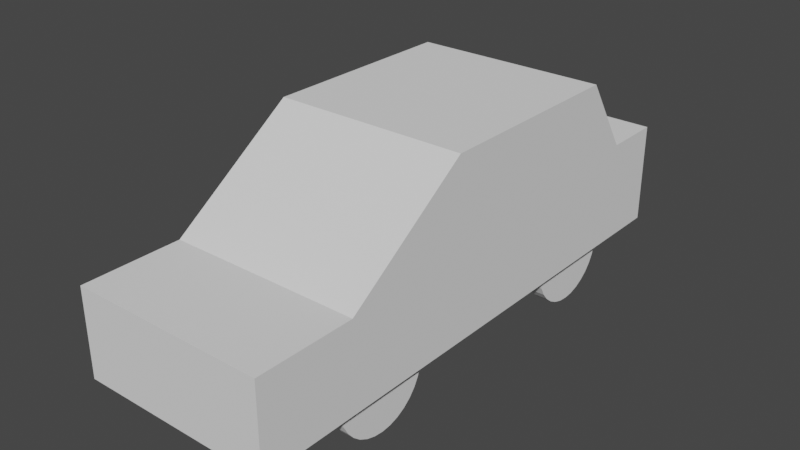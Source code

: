 # Source: Car.blend  (saved by Blender 2.80.41; exported with 4.5.12 LTS)
import bpy
from mathutils import Matrix  # noqa: F401  (used for matrix-valued properties, if any)

bpy.ops.wm.read_factory_settings(use_empty=True)
scene = bpy.context.scene
scene.name = 'Scene'

# ---- collections
col_collection = bpy.data.collections.new('Collection'); scene.collection.children.link(col_collection)

# ---- world
world_world = bpy.data.worlds.new('World'); scene.world = world_world
world_world.use_nodes = True; world_world.node_tree.nodes.clear()
_N = world_world.node_tree.nodes; _L = world_world.node_tree.links
n0 = _N.new('ShaderNodeOutputWorld'); n0.name = 'World Output'; n0.location = (300, 300)
n1 = _N.new('ShaderNodeBackground'); n1.name = 'Background'; n1.location = (10, 300)
n1.inputs[0].default_value = (0.05088, 0.05088, 0.05088, 1.0)
_L.new(n1.outputs[0], n0.inputs[0])
n0.is_active_output = True
world_world.color = (0.05088, 0.05088, 0.05088)
world_world.use_sun_shadow = False
world_world.sun_shadow_jitter_overblur = 0.0

# ---- meshes
me_circle = bpy.data.meshes.new('Circle')
me_circle.from_pydata([(0.4743, 0.6408, 0.9263), (0.4743, 0.6346, 0.989), (0.4743, 0.6163, 1.049), (0.4743, 0.5866, 1.105), (0.4743, 0.5467, 1.153), (0.4743, 0.4981, 1.193), (0.4743, 0.4425, 1.223), (0.4743, 0.3823, 1.241), (0.4743, 0.3196, 1.247), (0.4743, 0.257, 1.241), (0.4743, 0.1968, 1.223), (0.4743, 0.1412, 1.193), (0.4743, 0.09258, 1.153), (0.4743, 0.05264, 1.105), (0.4743, 0.02297, 1.049), (0.4743, 0.004692, 0.989), (0.4743, -0.001478, 0.9263), (0.4743, 0.004692, 0.8637), (0.4743, 0.02297, 0.8034), (0.4743, 0.05264, 0.7479), (0.4743, 0.09258, 0.6992), (0.4743, 0.1412, 0.6593), (0.4743, 0.1968, 0.6296), (0.4743, 0.257, 0.6114), (0.4743, 0.3196, 0.6052), (0.4743, 0.3823, 0.6114), (0.4743, 0.4425, 0.6296), (0.4743, 0.4981, 0.6593), (0.4743, 0.5467, 0.6993), (0.4743, 0.5866, 0.7479), (0.4743, 0.6163, 0.8034), (0.4743, 0.6346, 0.8637), (0.6303, 0.294, 1.845), (0.6303, 0.8602, 1.845), (0.6303, 0.294, 1.203), (0.6303, 0.8602, 1.203), (0.6303, 0.294, 0.3714), (0.6303, 1.44, 0.3714), (0.6303, 0.294, -0.9441), (0.6303, 1.44, -0.9441), (0.6303, 0.294, -1.265), (0.6303, 0.9513, -1.265), (0.6303, 0.294, -1.656), (0.6303, 0.9513, -1.656), (0.0, 0.294, 1.845), (0.0, 0.8602, 1.845), (0.0, 0.294, 1.203), (0.0, 0.8602, 1.203), (0.0, 0.294, 0.3714), (0.0, 1.44, 0.3714), (0.0, 0.294, -0.9441), (0.0, 1.44, -0.9441), (0.0, 0.294, -1.265), (0.0, 0.9513, -1.265), (0.0, 0.294, -1.656), (0.0, 0.9513, -1.656), (0.5723, 0.6408, 0.9263), (0.5723, 0.6346, 0.989), (0.5723, 0.6163, 1.049), (0.5723, 0.5866, 1.105), (0.5723, 0.5467, 1.153), (0.5723, 0.4981, 1.193), (0.5723, 0.4425, 1.223), (0.5723, 0.3823, 1.241), (0.5723, 0.3196, 1.247), (0.5723, 0.257, 1.241), (0.5723, 0.1968, 1.223), (0.5723, 0.1412, 1.193), (0.5723, 0.09258, 1.153), (0.5723, 0.05264, 1.105), (0.5723, 0.02297, 1.049), (0.5723, 0.004692, 0.989), (0.5723, -0.001478, 0.9263), (0.5723, 0.004692, 0.8637), (0.5723, 0.02297, 0.8034), (0.5723, 0.05264, 0.7479), (0.5723, 0.09258, 0.6992), (0.5723, 0.1412, 0.6593), (0.5723, 0.1968, 0.6296), (0.5723, 0.257, 0.6114), (0.5723, 0.3196, 0.6052), (0.5723, 0.3823, 0.6114), (0.5723, 0.4425, 0.6296), (0.5723, 0.4981, 0.6593), (0.5723, 0.5467, 0.6993), (0.5723, 0.5866, 0.7479), (0.5723, 0.6163, 0.8034), (0.5723, 0.6346, 0.8637), (0.4743, 0.6408, -0.8807), (0.4743, 0.6346, -0.818), (0.4743, 0.6163, -0.7578), (0.4743, 0.5866, -0.7022), (0.4743, 0.5467, -0.6536), (0.4743, 0.4981, -0.6137), (0.4743, 0.4425, -0.584), (0.4743, 0.3823, -0.5657), (0.4743, 0.3196, -0.5595), (0.4743, 0.257, -0.5657), (0.4743, 0.1968, -0.584), (0.4743, 0.1412, -0.6137), (0.4743, 0.09258, -0.6536), (0.4743, 0.05264, -0.7022), (0.4743, 0.02297, -0.7578), (0.4743, 0.004692, -0.818), (0.4743, -0.001478, -0.8807), (0.4743, 0.004692, -0.9433), (0.4743, 0.02297, -1.004), (0.4743, 0.05264, -1.059), (0.4743, 0.09258, -1.108), (0.4743, 0.1412, -1.148), (0.4743, 0.1968, -1.177), (0.4743, 0.257, -1.196), (0.4743, 0.3196, -1.202), (0.4743, 0.3823, -1.196), (0.4743, 0.4425, -1.177), (0.4743, 0.4981, -1.148), (0.4743, 0.5467, -1.108), (0.4743, 0.5866, -1.059), (0.4743, 0.6163, -1.004), (0.4743, 0.6346, -0.9433), (0.5723, 0.6408, -0.8807), (0.5723, 0.6346, -0.818), (0.5723, 0.6163, -0.7578), (0.5723, 0.5866, -0.7022), (0.5723, 0.5467, -0.6536), (0.5723, 0.4981, -0.6137), (0.5723, 0.4425, -0.584), (0.5723, 0.3823, -0.5657), (0.5723, 0.3196, -0.5595), (0.5723, 0.257, -0.5657), (0.5723, 0.1968, -0.584), (0.5723, 0.1412, -0.6137), (0.5723, 0.09258, -0.6536), (0.5723, 0.05264, -0.7022), (0.5723, 0.02297, -0.7578), (0.5723, 0.004692, -0.818), (0.5723, -0.001478, -0.8807), (0.5723, 0.004692, -0.9433), (0.5723, 0.02297, -1.004), (0.5723, 0.05264, -1.059), (0.5723, 0.09258, -1.108), (0.5723, 0.1412, -1.148), (0.5723, 0.1968, -1.177), (0.5723, 0.257, -1.196), (0.5723, 0.3196, -1.202), (0.5723, 0.3823, -1.196), (0.5723, 0.4425, -1.177), (0.5723, 0.4981, -1.148), (0.5723, 0.5467, -1.108), (0.5723, 0.5866, -1.059), (0.5723, 0.6163, -1.004), (0.5723, 0.6346, -0.9433)], [], [(47, 35, 37, 49), (34, 35, 33, 32), (44, 46, 34, 32), (47, 45, 33, 35), (35, 34, 36, 37), (39, 38, 40, 41), (37, 36, 38, 39), (49, 37, 39, 51), (53, 41, 43, 55), (51, 39, 41, 53), (54, 55, 43, 42), (41, 40, 42, 43), (40, 52, 54, 42), (38, 50, 52, 40), (36, 48, 50, 38), (34, 46, 48, 36), (32, 33, 45, 44), (1, 0, 31, 30, 29, 28, 27, 26, 25, 24, 23, 22, 21, 20, 19, 18, 17, 16, 15, 14, 13, 12, 11, 10, 9, 8, 7, 6, 5, 4, 3, 2), (57, 58, 59, 60, 61, 62, 63, 64, 65, 66, 67, 68, 69, 70, 71, 72, 73, 74, 75, 76, 77, 78, 79, 80, 81, 82, 83, 84, 85, 86, 87, 56), (10, 11, 67, 66), (24, 25, 81, 80), (11, 12, 68, 67), (25, 26, 82, 81), (12, 13, 69, 68), (26, 27, 83, 82), (13, 14, 70, 69), (0, 1, 57, 56), (27, 28, 84, 83), (14, 15, 71, 70), (1, 2, 58, 57), (28, 29, 85, 84), (15, 16, 72, 71), (2, 3, 59, 58), (29, 30, 86, 85), (16, 17, 73, 72), (3, 4, 60, 59), (30, 31, 87, 86), (17, 18, 74, 73), (4, 5, 61, 60), (31, 0, 56, 87), (18, 19, 75, 74), (5, 6, 62, 61), (19, 20, 76, 75), (6, 7, 63, 62), (20, 21, 77, 76), (7, 8, 64, 63), (21, 22, 78, 77), (8, 9, 65, 64), (22, 23, 79, 78), (9, 10, 66, 65), (23, 24, 80, 79), (89, 88, 119, 118, 117, 116, 115, 114, 113, 112, 111, 110, 109, 108, 107, 106, 105, 104, 103, 102, 101, 100, 99, 98, 97, 96, 95, 94, 93, 92, 91, 90), (121, 122, 123, 124, 125, 126, 127, 128, 129, 130, 131, 132, 133, 134, 135, 136, 137, 138, 139, 140, 141, 142, 143, 144, 145, 146, 147, 148, 149, 150, 151, 120), (98, 99, 131, 130), (112, 113, 145, 144), (99, 100, 132, 131), (113, 114, 146, 145), (100, 101, 133, 132), (114, 115, 147, 146), (101, 102, 134, 133), (88, 89, 121, 120), (115, 116, 148, 147), (102, 103, 135, 134), (89, 90, 122, 121), (116, 117, 149, 148), (103, 104, 136, 135), (90, 91, 123, 122), (117, 118, 150, 149), (104, 105, 137, 136), (91, 92, 124, 123), (118, 119, 151, 150), (105, 106, 138, 137), (92, 93, 125, 124), (119, 88, 120, 151), (106, 107, 139, 138), (93, 94, 126, 125), (107, 108, 140, 139), (94, 95, 127, 126), (108, 109, 141, 140), (95, 96, 128, 127), (109, 110, 142, 141), (96, 97, 129, 128), (110, 111, 143, 142), (97, 98, 130, 129), (111, 112, 144, 143)])
_uv = me_circle.uv_layers.new(name='UVMap')
_uv.uv.foreach_set('vector', [0.625, 0.625, 0.625, 0.75, 0.625, 0.75, 0.625, 0.625, 0.375, 0.75, 0.625, 0.75, 0.625, 1.0, 0.375, 1.0, 0.125, 0.625, 0.375, 0.625, 0.375, 0.75, 0.125, 0.75, 0.625, 0.625, 0.875, 0.625, 0.875, 0.75, 0.625, 0.75, 0.625, 0.75, 0.375, 0.75, 0.375, 0.75, 0.625, 0.75, 0.625, 0.75, 0.375, 0.75, 0.375, 0.75, 0.625, 0.75, 0.625, 0.75, 0.375, 0.75, 0.375, 0.75, 0.625, 0.75, 0.625, 0.625, 0.625, 0.75, 0.625, 0.75, 0.625, 0.625, 0.625, 0.625, 0.625, 0.75, 0.625, 0.75, 0.625, 0.625, 0.625, 0.625, 0.625, 0.75, 0.625, 0.75, 0.625, 0.625, 0.375, 0.625, 0.625, 0.625, 0.625, 0.75, 0.375, 0.75, 0.625, 0.75, 0.375, 0.75, 0.375, 0.75, 0.625, 0.75, 0.375, 0.75, 0.375, 0.625, 0.375, 0.625, 0.375, 0.75, 0.375, 0.75, 0.375, 0.625, 0.375, 0.625, 0.375, 0.75, 0.375, 0.75, 0.375, 0.625, 0.375, 0.625, 0.375, 0.75, 0.375, 0.75, 0.375, 0.625, 0.375, 0.625, 0.375, 0.75, 0.375, 0.0, 0.625, 0.0, 0.625, 0.125, 0.375, 0.125, 0.0, 0.0, 0.0, 0.0, 0.0, 0.0, 0.0, 0.0, 0.0, 0.0, 0.0, 0.0, 0.0, 0.0, 0.0, 0.0, 0.0, 0.0, 0.0, 0.0, 0.0, 0.0, 0.0, 0.0, 0.0, 0.0, 0.0, 0.0, 0.0, 0.0, 0.0, 0.0, 0.0, 0.0, 0.0, 0.0, 0.0, 0.0, 0.0, 0.0, 0.0, 0.0, 0.0, 0.0, 0.0, 0.0, 0.0, 0.0, 0.0, 0.0, 0.0, 0.0, 0.0, 0.0, 0.0, 0.0, 0.0, 0.0, 0.0, 0.0, 0.0, 0.0, 0.0, 0.0, 0.0, 0.0, 0.0, 0.0, 0.0, 0.0, 0.0, 0.0, 0.0, 0.0, 0.0, 0.0, 0.0, 0.0, 0.0, 0.0, 0.0, 0.0, 0.0, 0.0, 0.0, 0.0, 0.0, 0.0, 0.0, 0.0, 0.0, 0.0, 0.0, 0.0, 0.0, 0.0, 0.0, 0.0, 0.0, 0.0, 0.0, 0.0, 0.0, 0.0, 0.0, 0.0, 0.0, 0.0, 0.0, 0.0, 0.0, 0.0, 0.0, 0.0, 0.0, 0.0, 0.0, 0.0, 0.0, 0.0, 0.0, 0.0, 0.0, 0.0, 0.0, 0.0, 0.0, 0.0, 0.0, 0.0, 0.0, 0.0, 0.0, 0.0, 0.0, 0.0, 0.0, 0.0, 0.0, 0.0, 0.0, 0.0, 0.0, 0.0, 0.0, 0.0, 0.0, 0.0, 0.0, 0.0, 0.0, 0.0, 0.0, 0.0, 0.0, 0.0, 0.0, 0.0, 0.0, 0.0, 0.0, 0.0, 0.0, 0.0, 0.0, 0.0, 0.0, 0.0, 0.0, 0.0, 0.0, 0.0, 0.0, 0.0, 0.0, 0.0, 0.0, 0.0, 0.0, 0.0, 0.0, 0.0, 0.0, 0.0, 0.0, 0.0, 0.0, 0.0, 0.0, 0.0, 0.0, 0.0, 0.0, 0.0, 0.0, 0.0, 0.0, 0.0, 0.0, 0.0, 0.0, 0.0, 0.0, 0.0, 0.0, 0.0, 0.0, 0.0, 0.0, 0.0, 0.0, 0.0, 0.0, 0.0, 0.0, 0.0, 0.0, 0.0, 0.0, 0.0, 0.0, 0.0, 0.0, 0.0, 0.0, 0.0, 0.0, 0.0, 0.0, 0.0, 0.0, 0.0, 0.0, 0.0, 0.0, 0.0, 0.0, 0.0, 0.0, 0.0, 0.0, 0.0, 0.0, 0.0, 0.0, 0.0, 0.0, 0.0, 0.0, 0.0, 0.0, 0.0, 0.0, 0.0, 0.0, 0.0, 0.0, 0.0, 0.0, 0.0, 0.0, 0.0, 0.0, 0.0, 0.0, 0.0, 0.0, 0.0, 0.0, 0.0, 0.0, 0.0, 0.0, 0.0, 0.0, 0.0, 0.0, 0.0, 0.0, 0.0, 0.0, 0.0, 0.0, 0.0, 0.0, 0.0, 0.0, 0.0, 0.0, 0.0, 0.0, 0.0, 0.0, 0.0, 0.0, 0.0, 0.0, 0.0, 0.0, 0.0, 0.0, 0.0, 0.0, 0.0, 0.0, 0.0, 0.0, 0.0, 0.0, 0.0, 0.0, 0.0, 0.0, 0.0, 0.0, 0.0, 0.0, 0.0, 0.0, 0.0, 0.0, 0.0, 0.0, 0.0, 0.0, 0.0, 0.0, 0.0, 0.0, 0.0, 0.0, 0.0, 0.0, 0.0, 0.0, 0.0, 0.0, 0.0, 0.0, 0.0, 0.0, 0.0, 0.0, 0.0, 0.0, 0.0, 0.0, 0.0, 0.0, 0.0, 0.0, 0.0, 0.0, 0.0, 0.0, 0.0, 0.0, 0.0, 0.0, 0.0, 0.0, 0.0, 0.0, 0.0, 0.0, 0.0, 0.0, 0.0, 0.0, 0.0, 0.0, 0.0, 0.0, 0.0, 0.0, 0.0, 0.0, 0.0, 0.0, 0.0, 0.0, 0.0, 0.0, 0.0, 0.0, 0.0, 0.0, 0.0, 0.0, 0.0, 0.0, 0.0, 0.0, 0.0, 0.0, 0.0, 0.0, 0.0, 0.0, 0.0, 0.0, 0.0, 0.0, 0.0, 0.0, 0.0, 0.0, 0.0, 0.0, 0.0, 0.0, 0.0, 0.0, 0.0, 0.0, 0.0, 0.0, 0.0, 0.0, 0.0, 0.0, 0.0, 0.0, 0.0, 0.0, 0.0, 0.0, 0.0, 0.0, 0.0, 0.0, 0.0, 0.0, 0.0, 0.0, 0.0, 0.0, 0.0, 0.0, 0.0, 0.0, 0.0, 0.0, 0.0, 0.0, 0.0, 0.0, 0.0, 0.0, 0.0, 0.0, 0.0, 0.0, 0.0, 0.0, 0.0, 0.0, 0.0, 0.0, 0.0, 0.0, 0.0, 0.0, 0.0, 0.0, 0.0, 0.0, 0.0, 0.0, 0.0, 0.0, 0.0, 0.0, 0.0, 0.0, 0.0, 0.0, 0.0, 0.0, 0.0, 0.0, 0.0, 0.0, 0.0, 0.0, 0.0, 0.0, 0.0, 0.0, 0.0, 0.0, 0.0, 0.0, 0.0, 0.0, 0.0, 0.0, 0.0, 0.0, 0.0, 0.0, 0.0, 0.0, 0.0, 0.0, 0.0, 0.0, 0.0, 0.0, 0.0, 0.0, 0.0, 0.0, 0.0, 0.0, 0.0, 0.0, 0.0, 0.0, 0.0, 0.0, 0.0, 0.0, 0.0, 0.0, 0.0, 0.0, 0.0, 0.0, 0.0, 0.0, 0.0, 0.0, 0.0, 0.0, 0.0, 0.0, 0.0, 0.0, 0.0, 0.0, 0.0, 0.0, 0.0, 0.0, 0.0, 0.0, 0.0, 0.0, 0.0, 0.0, 0.0, 0.0, 0.0, 0.0, 0.0, 0.0, 0.0, 0.0, 0.0, 0.0, 0.0, 0.0, 0.0, 0.0, 0.0, 0.0, 0.0, 0.0, 0.0, 0.0, 0.0, 0.0, 0.0, 0.0, 0.0, 0.0, 0.0, 0.0, 0.0, 0.0, 0.0, 0.0, 0.0, 0.0, 0.0, 0.0, 0.0, 0.0, 0.0, 0.0, 0.0, 0.0, 0.0, 0.0, 0.0, 0.0, 0.0, 0.0, 0.0, 0.0, 0.0, 0.0, 0.0, 0.0, 0.0, 0.0, 0.0, 0.0, 0.0, 0.0, 0.0, 0.0, 0.0, 0.0, 0.0, 0.0, 0.0, 0.0, 0.0, 0.0, 0.0, 0.0, 0.0, 0.0, 0.0, 0.0, 0.0, 0.0, 0.0, 0.0, 0.0, 0.0, 0.0, 0.0, 0.0, 0.0, 0.0, 0.0, 0.0, 0.0, 0.0, 0.0, 0.0, 0.0, 0.0, 0.0, 0.0, 0.0, 0.0, 0.0, 0.0, 0.0, 0.0, 0.0, 0.0, 0.0, 0.0, 0.0, 0.0, 0.0, 0.0, 0.0, 0.0, 0.0, 0.0, 0.0, 0.0, 0.0, 0.0, 0.0, 0.0, 0.0, 0.0, 0.0, 0.0, 0.0, 0.0, 0.0, 0.0, 0.0, 0.0, 0.0, 0.0, 0.0, 0.0, 0.0, 0.0, 0.0, 0.0, 0.0, 0.0, 0.0, 0.0, 0.0, 0.0, 0.0, 0.0, 0.0, 0.0, 0.0, 0.0, 0.0, 0.0, 0.0, 0.0, 0.0, 0.0, 0.0, 0.0, 0.0, 0.0, 0.0, 0.0, 0.0, 0.0, 0.0, 0.0, 0.0, 0.0, 0.0, 0.0, 0.0, 0.0, 0.0, 0.0, 0.0, 0.0, 0.0, 0.0, 0.0, 0.0, 0.0, 0.0, 0.0, 0.0, 0.0, 0.0, 0.0, 0.0, 0.0, 0.0, 0.0, 0.0, 0.0, 0.0, 0.0, 0.0, 0.0, 0.0, 0.0, 0.0, 0.0, 0.0, 0.0, 0.0, 0.0, 0.0, 0.0, 0.0, 0.0, 0.0, 0.0, 0.0, 0.0, 0.0, 0.0, 0.0])
me_circle.use_remesh_preserve_volume = False
me_circle.use_remesh_preserve_attributes = False
me_circle.use_mirror_vertex_groups = False
me_circle.update()

# ---- objects
ob_car = bpy.data.objects.new('Car', me_circle)

# ---- transforms, parenting, visibility, modifiers, constraints
ob_car.location = (0.0, 0.0, 0.0)
ob_car.rotation_euler = (1.571, -0.0, 0.0)
ob_car.lineart.crease_threshold = 0.0
_m = ob_car.modifiers.new('Mirror', 'MIRROR')
_m.use_clip = True

# ---- collection membership
col_collection.objects.link(ob_car)

# ---- scene / render settings (as saved in the file)
scene.frame_start = 1; scene.frame_end = 250; scene.frame_set(1)
scene.render.engine = 'BLENDER_EEVEE_NEXT'
scene.render.motion_blur_shutter = 1.0
scene.cycles.use_denoising = False
scene.cycles.samples = 128
scene.cycles.sampling_pattern = 'TABULATED_SOBOL'
scene.cycles.use_adaptive_sampling = False
scene.cycles.use_light_tree = False
scene.view_settings.view_transform = 'Filmic'
bpy.context.view_layer.update()

# ---- added for rendering (the .blend has no active camera and no usable light): camera, sun
cam_auto = bpy.data.cameras.new('AutoCamera')
cam_auto.lens = 50.0
cam_auto.sensor_width = 36.0
cam_auto.clip_end = 1000.0
ob_auto_camera = bpy.data.objects.new('AutoCamera', cam_auto)
scene.collection.objects.link(ob_auto_camera)
ob_auto_camera.location = (3.69264, -4.52576, 3.67342)
ob_auto_camera.rotation_euler = (1.09748, -7.21219e-08, 0.694738)
scene.camera = ob_auto_camera
light_auto_sun = bpy.data.lights.new('AutoSun', 'SUN')
light_auto_sun.energy = 3.0
light_auto_sun.angle = 0.0523599
ob_auto_sun = bpy.data.objects.new('AutoSun', light_auto_sun)
scene.collection.objects.link(ob_auto_sun)
ob_auto_sun.rotation_euler = (0.872665, 0.174533, 0.523599)
bpy.context.view_layer.update()
